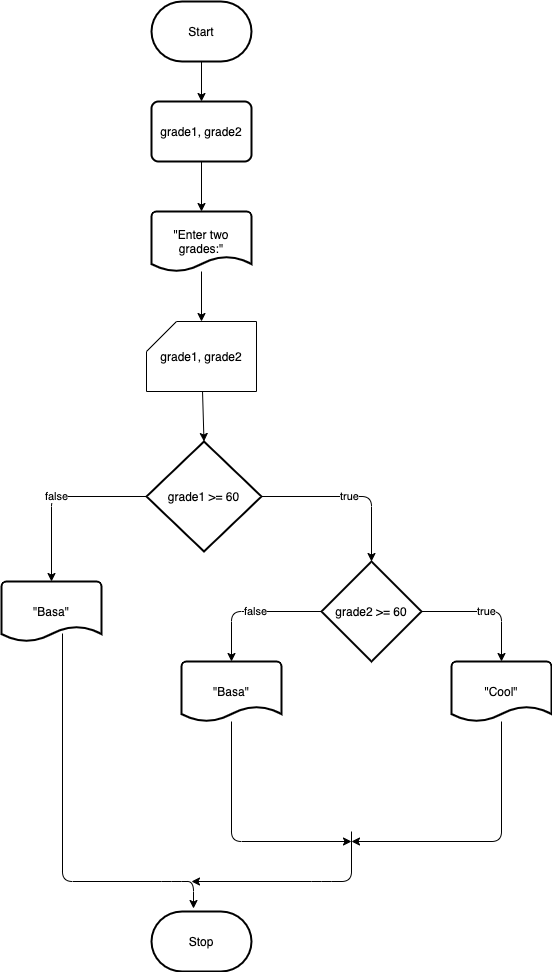

The diagram above was exported from draw.io. Its source (the exported page's mxGraphModel, read from the mxfile embedded in the PNG):
<mxGraphModel dx="706" dy="598" grid="1" gridSize="10" guides="1" tooltips="1" connect="1" arrows="1" fold="1" page="1" pageScale="1" pageWidth="850" pageHeight="1100" background="#ffffff" math="0" shadow="0">
  <root>
    <mxCell id="0" />
    <mxCell id="1" parent="0" />
    <mxCell id="4" style="edgeStyle=none;html=1;entryX=0.5;entryY=0;entryDx=0;entryDy=0;strokeColor=#000000;" edge="1" parent="1" source="2" target="3">
      <mxGeometry relative="1" as="geometry" />
    </mxCell>
    <mxCell id="2" value="Start" style="strokeWidth=2;html=1;shape=mxgraph.flowchart.terminator;whiteSpace=wrap;" vertex="1" parent="1">
      <mxGeometry x="330" y="100" width="100" height="60" as="geometry" />
    </mxCell>
    <mxCell id="6" style="edgeStyle=none;html=1;entryX=0.5;entryY=0;entryDx=0;entryDy=0;entryPerimeter=0;strokeColor=#000000;" edge="1" parent="1" source="3" target="5">
      <mxGeometry relative="1" as="geometry" />
    </mxCell>
    <mxCell id="3" value="grade1, grade2" style="rounded=1;whiteSpace=wrap;html=1;absoluteArcSize=1;arcSize=14;strokeWidth=2;" vertex="1" parent="1">
      <mxGeometry x="330" y="200" width="100" height="60" as="geometry" />
    </mxCell>
    <mxCell id="8" style="edgeStyle=none;html=1;entryX=0.5;entryY=0;entryDx=0;entryDy=0;entryPerimeter=0;strokeColor=#000000;" edge="1" parent="1" source="5" target="7">
      <mxGeometry relative="1" as="geometry" />
    </mxCell>
    <mxCell id="5" value="&quot;Enter two grades:&quot;" style="strokeWidth=2;html=1;shape=mxgraph.flowchart.document2;whiteSpace=wrap;size=0.25;" vertex="1" parent="1">
      <mxGeometry x="330" y="310" width="100" height="60" as="geometry" />
    </mxCell>
    <mxCell id="10" style="edgeStyle=none;html=1;entryX=0.5;entryY=0;entryDx=0;entryDy=0;entryPerimeter=0;strokeColor=#000000;" edge="1" parent="1" source="7" target="9">
      <mxGeometry relative="1" as="geometry" />
    </mxCell>
    <mxCell id="7" value="grade1, grade2" style="shape=card;whiteSpace=wrap;html=1;" vertex="1" parent="1">
      <mxGeometry x="325" y="420" width="110" height="70" as="geometry" />
    </mxCell>
    <mxCell id="11" value="true" style="edgeStyle=none;html=1;strokeColor=#000000;entryX=0.5;entryY=0;entryDx=0;entryDy=0;entryPerimeter=0;" edge="1" parent="1" source="9" target="14">
      <mxGeometry relative="1" as="geometry">
        <mxPoint x="560" y="595" as="targetPoint" />
        <Array as="points">
          <mxPoint x="550" y="595" />
        </Array>
      </mxGeometry>
    </mxCell>
    <mxCell id="12" value="false" style="edgeStyle=none;html=1;strokeColor=#000000;entryX=0.5;entryY=0;entryDx=0;entryDy=0;entryPerimeter=0;exitX=0;exitY=0.5;exitDx=0;exitDy=0;exitPerimeter=0;" edge="1" parent="1" source="9" target="13">
      <mxGeometry relative="1" as="geometry">
        <mxPoint x="230" y="595" as="targetPoint" />
        <Array as="points">
          <mxPoint x="230" y="595" />
        </Array>
      </mxGeometry>
    </mxCell>
    <mxCell id="9" value="grade1 &amp;gt;= 60" style="strokeWidth=2;html=1;shape=mxgraph.flowchart.decision;whiteSpace=wrap;" vertex="1" parent="1">
      <mxGeometry x="325" y="540" width="115" height="110" as="geometry" />
    </mxCell>
    <mxCell id="25" style="edgeStyle=none;html=1;strokeColor=#000000;exitX=0.61;exitY=0.867;exitDx=0;exitDy=0;exitPerimeter=0;entryX=0.42;entryY=-0.05;entryDx=0;entryDy=0;entryPerimeter=0;" edge="1" parent="1" source="13" target="22">
      <mxGeometry relative="1" as="geometry">
        <mxPoint x="380" y="960" as="targetPoint" />
        <Array as="points">
          <mxPoint x="241" y="980" />
          <mxPoint x="350" y="980" />
          <mxPoint x="372" y="980" />
        </Array>
      </mxGeometry>
    </mxCell>
    <mxCell id="13" value="&quot;Basa&quot;" style="strokeWidth=2;html=1;shape=mxgraph.flowchart.document2;whiteSpace=wrap;size=0.25;" vertex="1" parent="1">
      <mxGeometry x="180" y="680" width="100" height="60" as="geometry" />
    </mxCell>
    <mxCell id="18" style="edgeStyle=none;html=1;entryX=0.5;entryY=0;entryDx=0;entryDy=0;entryPerimeter=0;strokeColor=#000000;" edge="1" parent="1" source="14" target="17">
      <mxGeometry relative="1" as="geometry">
        <Array as="points">
          <mxPoint x="410" y="710" />
        </Array>
      </mxGeometry>
    </mxCell>
    <mxCell id="19" value="false" style="edgeLabel;html=1;align=center;verticalAlign=middle;resizable=0;points=[];" vertex="1" connectable="0" parent="18">
      <mxGeometry x="-0.0452" y="-1" relative="1" as="geometry">
        <mxPoint as="offset" />
      </mxGeometry>
    </mxCell>
    <mxCell id="21" value="true" style="edgeStyle=none;html=1;entryX=0.5;entryY=0;entryDx=0;entryDy=0;entryPerimeter=0;strokeColor=#000000;" edge="1" parent="1" source="14" target="20">
      <mxGeometry relative="1" as="geometry">
        <Array as="points">
          <mxPoint x="680" y="710" />
        </Array>
      </mxGeometry>
    </mxCell>
    <mxCell id="14" value="grade2 &amp;gt;= 60" style="strokeWidth=2;html=1;shape=mxgraph.flowchart.decision;whiteSpace=wrap;" vertex="1" parent="1">
      <mxGeometry x="500" y="660" width="100" height="100" as="geometry" />
    </mxCell>
    <mxCell id="23" style="edgeStyle=none;html=1;strokeColor=#000000;" edge="1" parent="1" source="17">
      <mxGeometry relative="1" as="geometry">
        <mxPoint x="530" y="940" as="targetPoint" />
        <Array as="points">
          <mxPoint x="410" y="940" />
        </Array>
      </mxGeometry>
    </mxCell>
    <mxCell id="17" value="&quot;Basa&quot;" style="strokeWidth=2;html=1;shape=mxgraph.flowchart.document2;whiteSpace=wrap;size=0.25;" vertex="1" parent="1">
      <mxGeometry x="360" y="760" width="100" height="60" as="geometry" />
    </mxCell>
    <mxCell id="24" style="edgeStyle=none;html=1;strokeColor=#000000;" edge="1" parent="1" source="20">
      <mxGeometry relative="1" as="geometry">
        <mxPoint x="530" y="940" as="targetPoint" />
        <Array as="points">
          <mxPoint x="680" y="940" />
        </Array>
      </mxGeometry>
    </mxCell>
    <mxCell id="20" value="&quot;Cool&quot;" style="strokeWidth=2;html=1;shape=mxgraph.flowchart.document2;whiteSpace=wrap;size=0.25;" vertex="1" parent="1">
      <mxGeometry x="630" y="760" width="100" height="60" as="geometry" />
    </mxCell>
    <mxCell id="22" value="Stop" style="strokeWidth=2;html=1;shape=mxgraph.flowchart.terminator;whiteSpace=wrap;" vertex="1" parent="1">
      <mxGeometry x="330" y="1010" width="100" height="60" as="geometry" />
    </mxCell>
    <mxCell id="26" value="" style="endArrow=classic;html=1;strokeColor=#000000;" edge="1" parent="1">
      <mxGeometry width="50" height="50" relative="1" as="geometry">
        <mxPoint x="530" y="930" as="sourcePoint" />
        <mxPoint x="370" y="980" as="targetPoint" />
        <Array as="points">
          <mxPoint x="530" y="980" />
          <mxPoint x="500" y="980" />
        </Array>
      </mxGeometry>
    </mxCell>
  </root>
</mxGraphModel>